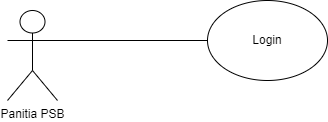

The diagram above was exported from draw.io. Its source (the exported page's mxGraphModel, read from the mxfile embedded in the PNG):
<mxGraphModel dx="637" dy="335" grid="1" gridSize="10" guides="1" tooltips="1" connect="1" arrows="1" fold="1" page="1" pageScale="1" pageWidth="850" pageHeight="1100" math="0" shadow="0">
  <root>
    <mxCell id="0" />
    <mxCell id="1" parent="0" />
    <mxCell id="WlibCzYC1mV72uHLRlUY-1" value="Panitia PSB" style="shape=umlActor;verticalLabelPosition=bottom;verticalAlign=top;html=1;outlineConnect=0;" vertex="1" parent="1">
      <mxGeometry x="160" y="220" width="50" height="90" as="geometry" />
    </mxCell>
    <mxCell id="WlibCzYC1mV72uHLRlUY-2" value="" style="endArrow=none;html=1;rounded=0;" edge="1" parent="1">
      <mxGeometry width="50" height="50" relative="1" as="geometry">
        <mxPoint x="200" y="250" as="sourcePoint" />
        <mxPoint x="360" y="250" as="targetPoint" />
      </mxGeometry>
    </mxCell>
    <mxCell id="WlibCzYC1mV72uHLRlUY-3" value="Login" style="ellipse;whiteSpace=wrap;html=1;" vertex="1" parent="1">
      <mxGeometry x="360" y="210" width="120" height="80" as="geometry" />
    </mxCell>
  </root>
</mxGraphModel>